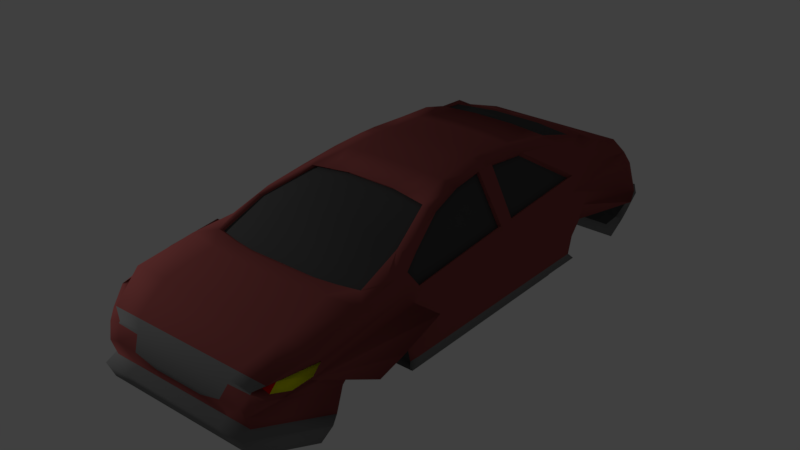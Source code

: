 # Source: Texopec_Reaal.blend  (saved by Blender 2.79.7; exported with 4.5.12 LTS)
import bpy
from mathutils import Matrix  # noqa: F401  (used for matrix-valued properties, if any)

bpy.ops.wm.read_factory_settings(use_empty=True)
scene = bpy.context.scene
scene.name = 'Scene'

# ---- collections
col_collection_1 = bpy.data.collections.new('Collection 1'); scene.collection.children.link(col_collection_1)

# ---- materials (node trees are filled in below, after node groups)
mat_material_001 = bpy.data.materials.new('Material.001')
mat_material_001.alpha_threshold = 0.0
mat_material_001.use_transparent_shadow = False
mat_material_001.diffuse_color = (0.3032, 0.07554, 0.07183, 1.0)
mat_material_001.specular_color = (1.0, 0.1752, 0.07395)
mat_material_001.roughness = 0.5
mat_material_001.specular_intensity = 0.9691
mat_material_002 = bpy.data.materials.new('Material.002')
mat_material_002.alpha_threshold = 0.0
mat_material_002.use_transparent_shadow = False
mat_material_002.diffuse_color = (0.07658, 0.07658, 0.07658, 1.0)
mat_material_002.roughness = 0.5
mat_material_002.specular_intensity = 1.0
mat_material_003 = bpy.data.materials.new('Material.003')
mat_material_003.alpha_threshold = 0.0
mat_material_003.use_transparent_shadow = False
mat_material_003.diffuse_color = (0.214, 0.214, 0.214, 1.0)
mat_material_003.roughness = 0.5
mat_material_004 = bpy.data.materials.new('Material.004')
mat_material_004.alpha_threshold = 0.0
mat_material_004.use_transparent_shadow = False
mat_material_004.diffuse_color = (0.9368, 1.0, 0.0, 1.0)
mat_material_004.roughness = 0.5
mat_material_004.specular_intensity = 1.0
mat_material_005 = bpy.data.materials.new('Material.005')
mat_material_005.alpha_threshold = 0.0
mat_material_005.use_transparent_shadow = False
mat_material_005.diffuse_color = (1.0, 0.0, 0.0009124, 1.0)
mat_material_005.specular_color = (1.0, 0.1629, 0.09349)
mat_material_005.roughness = 0.5
mat_material_005.specular_intensity = 1.0
mat_material_006 = bpy.data.materials.new('Material.006')
mat_material_006.alpha_threshold = 0.0
mat_material_006.use_transparent_shadow = False
mat_material_006.diffuse_color = (0.06998, 0.06998, 0.06998, 1.0)
mat_material_006.roughness = 0.5
mat_material_006.specular_intensity = 0.0

# ---- material node trees

# ---- world
world_world = bpy.data.worlds.new('World'); scene.world = world_world
world_world.color = (0.05088, 0.05088, 0.05088)
world_world.use_sun_shadow = False
world_world.sun_shadow_jitter_overblur = 0.0

# ---- lights
light_point = bpy.data.lights.new('Point', 'POINT')
light_point.transmission_factor = 0.0
light_point.energy = 100.0
light_point.shadow_buffer_clip_start = 0.5
light_point.shadow_soft_size = 0.1
light_point.shadow_maximum_resolution = 0.006
light_point.use_absolute_resolution = True

# ---- meshes
me_plane = bpy.data.meshes.new('Plane')
me_plane.from_pydata([(0.8423, -1.817, 0.4876), (0.5678, 0.1851, 0.9076), (0.6414, -2.082, 0.2886), (0.5828, -2.222, 0.1828), (0.7976, -1.349, 0.5731), (0.6722, -1.219, 0.5891), (0.659, -0.8378, 0.7304), (0.5241, -0.4061, 0.8503), (0.4469, -0.09052, 0.9099), (0.4241, 0.1897, 0.9364), (0.4253, 0.7331, 0.9074), (0.4909, 1.133, 0.8666), (0.6007, 1.509, 0.7847), (0.6537, 1.74, 0.6673), (0.6265, 2.057, 0.5356), (0.618, 2.083, 0.4919), (0.7297, 2.101, 0.3939), (0.7365, 2.177, 0.1584), (0.799, 1.731, -0.05056), (0.8955, 1.705, 0.06341), (1.034, 1.711, 0.342), (0.8955, 1.104, 0.2755), (0.8955, 1.008, 0.1616), (0.8955, 0.9712, 0.01909), (0.7897, 0.8679, -0.1716), (0.7897, -0.8335, -0.1828), (0.8955, -0.9863, 0.02054), (0.8955, -1.029, 0.1928), (0.8955, -1.149, 0.31), (0.8955, -1.321, 0.3412), (0.8955, -1.549, 0.2797), (0.8955, -1.646, 0.1909), (0.8955, -1.706, 0.005095), (0.7984, -1.714, -0.08205), (0.8955, 0.9737, 0.1336), (0.8094, 0.1437, 0.5623), (0.8329, -0.8206, 0.5051), (0.7753, -0.8766, 0.6097), (0.7329, -0.7236, 0.6987), (0.629, -0.3895, 0.8238), (0.5831, -0.08846, 0.8856), (0.5678, 0.345, 0.9076), (0.5809, 0.7196, 0.8782), (0.6263, 1.08, 0.8386), (0.6718, 1.263, 0.7539), (0.7768, 1.374, 0.617), (0.7867, 1.133, 0.6086), (0.8094, 0.2734, 0.5703), (0.8094, 0.2037, 0.553), (0.8567, 0.1424, 0.4505), (0.8955, 0.1589, 0.1768), (0.8955, 0.1692, 0.01901), (0.7897, 0.1711, -0.1762), (0.7866, 2.117, 0.1137), (0.8585, 1.937, 0.2312), (0.6414, -2.084, 0.2884), (0.8003, -1.99, 0.2938), (0.8835, -1.842, 0.3795), (0.849, -1.741, 0.4091), (0.8329, -0.862, 0.5051), (0.8567, -0.8943, 0.4171), (0.8955, -0.9004, 0.01538), (0.8955, 0.9515, 0.01909), (0.8955, 1.049, 0.2428), (0.8329, 1.081, 0.4996), (0.7259, 2.025, 0.4901), (0.7672, -0.9941, 0.5993), (0.6919, -0.707, 0.7397), (0.4124, 0.4012, 0.9335), (-0.8423, -1.817, 0.4876), (-0.5678, 0.1851, 0.9076), (-0.6414, -2.082, 0.2886), (-0.7976, -1.349, 0.5731), (-0.6722, -1.219, 0.5891), (-0.659, -0.8378, 0.7304), (-0.5241, -0.4061, 0.8503), (-0.4469, -0.09053, 0.9099), (-0.424, 0.1897, 0.9365), (-0.4246, 0.7322, 0.9092), (-0.491, 1.132, 0.8691), (-0.6019, 1.507, 0.7876), (-0.6539, 1.74, 0.6678), (-0.6265, 2.057, 0.5356), (-0.618, 2.083, 0.4919), (-0.7297, 2.101, 0.3939), (-0.799, 1.731, -0.05056), (-0.8955, 1.705, 0.06341), (-0.8955, 1.104, 0.2755), (-0.8955, 1.008, 0.1616), (-0.8955, 0.9712, 0.01909), (-0.7897, 0.8679, -0.1716), (-0.7897, -0.8335, -0.1828), (-0.8955, -0.9863, 0.02054), (-0.8955, -1.029, 0.1928), (-0.8955, -1.149, 0.31), (-0.8955, -1.321, 0.3412), (-0.8955, -1.549, 0.2797), (-0.8955, -1.646, 0.1909), (-0.8955, -1.706, 0.005095), (-0.7984, -1.714, -0.08205), (-0.5828, -2.222, 0.1828), (-0.8955, 0.9737, 0.1336), (-0.8094, 0.1437, 0.5623), (-0.8329, -0.8206, 0.5051), (-0.7753, -0.8766, 0.6097), (-0.7329, -0.7236, 0.6987), (-0.629, -0.3895, 0.8238), (-0.5831, -0.08846, 0.8856), (-0.5678, 0.345, 0.9076), (-0.5796, 0.7179, 0.8814), (-0.6264, 1.078, 0.842), (-0.6731, 1.261, 0.7577), (-0.7768, 1.374, 0.617), (-0.7867, 1.133, 0.6086), (-0.8094, 0.2734, 0.5703), (-0.8094, 0.2037, 0.553), (-0.8567, 0.1424, 0.4505), (-0.8955, 0.1589, 0.1768), (-0.8955, 0.1692, 0.01901), (-0.7897, 0.1711, -0.1762), (-0.7866, 2.117, 0.1137), (-0.7365, 2.177, 0.1584), (-0.8585, 1.937, 0.2312), (-0.6414, -2.084, 0.2884), (-0.8003, -1.99, 0.2938), (-0.8835, -1.842, 0.3795), (-0.849, -1.741, 0.4091), (-0.8329, -0.862, 0.5051), (-0.8567, -0.8943, 0.4171), (-0.8955, -0.9004, 0.01538), (-0.8955, 0.9515, 0.01909), (-0.8955, 1.144, 0.3859), (-0.8329, 1.081, 0.4996), (-1.034, 1.711, 0.342), (-0.7259, 2.025, 0.4901), (-0.7672, -0.9941, 0.5993), (-0.6919, -0.707, 0.7397), (-0.4121, 0.4009, 0.934), (0.2218, -2.226, 0.165), (-0.2218, -2.226, 0.165), (0.2136, -2.215, 0.1191), (-0.2136, -2.215, 0.1191), (0.2375, -2.175, 0.2684), (-0.2375, -2.175, 0.2684), (0.2375, -2.117, 0.3558), (-0.2375, -2.117, 0.3558), (0.2808, -1.817, 0.4876), (-0.2808, -1.817, 0.4876), (0.2659, -1.42, 0.5731), (-0.2659, -1.42, 0.5731), (0.2269, -1.306, 0.5854), (-0.2269, -1.306, 0.5854), (0.1786, -0.3611, 0.8735), (-0.1786, -0.3611, 0.8735), (0.1623, -0.0843, 0.9213), (-0.1623, -0.0843, 0.9213), (0.1552, 0.1938, 0.9479), (-0.1551, 0.1938, 0.9479), (0.1508, 0.4141, 0.9457), (-0.1505, 0.4139, 0.9459), (0.1564, 0.7393, 0.9208), (-0.1557, 0.7389, 0.9215), (0.1811, 1.155, 0.8779), (-0.1811, 1.155, 0.8789), (0.2351, 1.797, 0.6743), (-0.2354, 1.797, 0.6745), (0.1775, 2.08, 0.5596), (-0.1775, 2.08, 0.5596), (0.202, 2.122, 0.486), (-0.202, 2.122, 0.486), (-0.2493, 2.144, 0.361), (0.2493, 2.144, 0.361), (0.2455, 2.177, 0.1584), (-0.2455, 2.177, 0.1584), (0.2663, 1.731, -0.05056), (-0.2663, 1.731, -0.05056), (0.2985, 1.705, 0.06341), (-0.2985, 1.705, 0.06341), (0.2985, 1.646, 0.2312), (-0.2985, 1.646, 0.2312), (0.2985, 1.506, 0.342), (-0.2985, 1.506, 0.342), (0.2985, 1.281, 0.3547), (-0.2985, 1.281, 0.3547), (0.2985, 1.104, 0.2755), (-0.2985, 1.104, 0.2755), (0.2985, 1.008, 0.1616), (-0.2985, 1.008, 0.1616), (0.2985, 0.9712, 0.01909), (-0.2985, 0.9712, 0.01909), (0.2632, 0.8679, -0.1716), (-0.2632, 0.8679, -0.1716), (0.2632, 0.1711, -0.1762), (-0.2632, 0.1711, -0.1762), (0.2632, -0.8335, -0.1828), (-0.2632, -0.8335, -0.1828), (0.2985, -0.9863, 0.02054), (-0.2985, -0.9863, 0.02054), (0.2985, -1.029, 0.1928), (-0.2985, -1.029, 0.1928), (0.2985, -1.149, 0.31), (-0.2985, -1.149, 0.31), (0.2985, -1.321, 0.3412), (-0.2985, -1.321, 0.3412), (0.2985, -1.549, 0.2797), (-0.2985, -1.549, 0.2797), (0.2985, -1.646, 0.1909), (-0.2985, -1.646, 0.1909), (0.2985, -1.706, 0.005095), (-0.2985, -1.706, 0.005095), (0.2661, -1.714, -0.08205), (-0.2661, -1.714, -0.08205), (0.2522, -1.388, 0.0185), (-0.2522, -1.388, 0.0185), (0.2945, 1.369, -0.02029), (-0.2945, 1.369, -0.02029), (0.7629, 2.246, 0.1281), (0.7608, 2.196, 0.02639), (0.7576, 2.154, -0.1016), (0.8277, 1.784, -0.1771), (0.9276, 1.757, 0.02967), (0.9276, 0.9965, -0.01624), (0.818, 0.8894, -0.1219), (0.818, 0.1676, -0.1266), (0.818, -0.873, -0.1335), (0.9276, -1.031, -0.01474), (0.9276, -1.777, -0.03074), (0.827, -1.785, -0.2097), (0.6679, -2.22, -0.1306), (0.6636, -2.285, 0.01389), (0.9276, 0.1657, -0.01632), (0.9276, 0.976, -0.01624), (0.8149, 2.183, 0.08175), (0.9276, -0.9423, -0.02008), (-0.7629, 2.246, 0.1281), (-0.7608, 2.196, 0.02639), (-0.7576, 2.154, -0.1016), (-0.8277, 1.784, -0.1771), (-0.9276, 1.757, 0.02967), (-0.9276, 0.9965, -0.01624), (-0.818, 0.8894, -0.1219), (-0.818, 0.1676, -0.1266), (-0.818, -0.873, -0.1335), (-0.9276, -1.031, -0.01474), (-0.9276, -1.777, -0.03074), (-0.827, -1.785, -0.2097), (-0.6679, -2.22, -0.1306), (-0.6636, -2.285, 0.01389), (-0.9276, 0.1657, -0.01632), (-0.9276, 0.976, -0.01624), (-0.8149, 2.183, 0.08175), (-0.9276, -0.9423, -0.02008), (-0.2212, -2.285, 0.01389), (-0.2543, 2.246, 0.1281), (-0.2536, 2.196, 0.02639), (-0.2525, 2.154, -0.1016), (-0.2759, 1.784, -0.1771), (-0.2757, -1.785, -0.2097), (-0.2226, -2.22, -0.1306), (0.2212, -2.285, 0.01389), (0.2543, 2.246, 0.1281), (0.2536, 2.196, 0.02639), (0.2525, 2.154, -0.1016), (0.2759, 1.784, -0.1771), (0.2757, -1.785, -0.2097), (0.2226, -2.22, -0.1306), (0.7813, 0.1445, 0.5428), (0.5798, 1.462, 0.7636), (0.7486, -0.8439, 0.5921), (0.7123, -0.7026, 0.6752), (0.5628, -0.07957, 0.8637), (-0.5481, 0.1845, 0.8856), (-0.4739, 1.098, 0.8474), (-0.581, 1.461, 0.7664), (-0.6312, 1.685, 0.6475), (-0.7486, -0.8439, 0.5921), (-0.5628, -0.07957, 0.8637), (-0.5481, 0.3389, 0.8856), (-0.7813, 0.2697, 0.5507), (0.2939, -1.257, 0.5657), (0.1748, 1.121, 0.8562), (0.2269, 1.741, 0.654), (0.7126, -2.175, 0.2684), (0.7224, -2.04, 0.3483), (0.6654, -2.226, 0.165), (0.6407, -2.197, 0.04818), (-0.7126, -2.175, 0.2684), (-0.7224, -2.04, 0.3483), (-0.6654, -2.226, 0.165), (-0.6407, -2.197, 0.04818), (-0.2136, -2.197, 0.04818), (0.2136, -2.197, 0.04818), (0.7095, -2.088, 0.279), (0.8099, -2.073, 0.2857), (0.8955, -1.919, 0.3738), (0.8567, -1.788, 0.4272), (0.7126, -2.117, 0.3558), (-0.7095, -2.088, 0.279), (-0.8099, -2.073, 0.2857), (-0.8567, -1.788, 0.4272), (-0.7126, -2.117, 0.3558), (0.628, -2.169, 0.2801), (0.628, -2.159, 0.2927), (-0.628, -2.169, 0.2801), (-0.628, -2.159, 0.2927), (0.6074, 2.08, 0.5596), (0.6059, 2.122, 0.486), (0.7414, 2.034, 0.4965), (-0.6074, 2.08, 0.5596), (-0.6059, 2.122, 0.486), (-0.7414, 2.034, 0.4965), (-0.7479, 2.144, 0.361), (0.7479, 2.144, 0.361), (1.119, 1.506, 0.342), (1.119, -1.321, 0.3412), (1.119, -1.549, 0.2797), (0.8955, 1.144, 0.3859), (1.07, -0.8943, 0.4171), (-1.119, -1.321, 0.3412), (-1.119, -1.549, 0.2797), (-0.8955, 1.049, 0.2428), (-0.8955, -1.919, 0.3738), (-1.07, -0.8943, 0.4171), (-1.119, 1.506, 0.342), (0.4023, -2.224, 0.1739), (0.4271, -2.197, 0.04818), (0.4328, -2.172, 0.2743), (0.4751, -2.117, 0.3558), (0.5616, -1.817, 0.4876), (0.5317, -1.393, 0.5731), (0.4495, -1.271, 0.5873), (0.3514, -0.3836, 0.8619), (0.3046, -0.08741, 0.9156), (0.2896, 0.1918, 0.9421), (0.2816, 0.4076, 0.9396), (0.2908, 0.7362, 0.9141), (0.336, 1.144, 0.8722), (0.4444, 1.769, 0.6708), (0.3925, 2.08, 0.5596), (0.404, 2.122, 0.486), (0.4986, 2.144, 0.361), (0.5327, 1.731, -0.05056), (0.597, 1.705, 0.06341), (0.6662, 1.496, 0.3483), (0.597, 1.104, 0.2755), (0.597, 1.008, 0.1616), (0.597, 0.9712, 0.01909), (0.5265, 0.8679, -0.1716), (0.5265, 0.1711, -0.1762), (0.5265, -0.8335, -0.1828), (0.597, -0.9863, 0.02054), (0.597, -1.029, 0.1928), (0.597, -1.149, 0.31), (0.597, -1.321, 0.3412), (0.597, -1.549, 0.2797), (0.597, -1.646, 0.1909), (0.597, -1.706, 0.005095), (0.5323, -1.714, -0.08205), (0.4424, -2.285, 0.01389), (0.5086, 2.246, 0.1281), (0.5072, 2.196, 0.02639), (0.5051, 2.154, -0.1016), (0.5518, 1.784, -0.1771), (0.5514, -1.785, -0.2097), (0.4453, -2.22, -0.1306), (0.4755, -1.23, 0.5657), (0.491, 2.177, 0.1584), (0.6662, 1.679, 0.2866), (0.4328, -2.159, 0.2927), (-0.4271, -2.197, 0.04818), (-0.4328, -2.172, 0.2743), (-0.4751, -2.117, 0.3558), (-0.5616, -1.817, 0.4876), (-0.5317, -1.393, 0.5731), (-0.4495, -1.271, 0.5873), (-0.3514, -0.3836, 0.8619), (-0.3046, -0.08742, 0.9156), (-0.2895, 0.1917, 0.9422), (-0.2813, 0.4074, 0.94), (-0.2901, 0.7355, 0.9153), (-0.336, 1.143, 0.874), (-0.4447, 1.768, 0.6711), (-0.3925, 2.08, 0.5596), (-0.404, 2.122, 0.486), (-0.4986, 2.144, 0.361), (-0.491, 2.177, 0.1584), (-0.5327, 1.731, -0.05056), (-0.597, 1.705, 0.06341), (-0.597, 1.104, 0.2755), (-0.597, 1.008, 0.1616), (-0.597, 0.9712, 0.01909), (-0.5265, 0.8679, -0.1716), (-0.5265, 0.1711, -0.1762), (-0.5265, -0.8335, -0.1828), (-0.597, -0.9863, 0.02054), (-0.597, -1.029, 0.1928), (-0.597, -1.149, 0.31), (-0.597, -1.321, 0.3412), (-0.597, -1.549, 0.2797), (-0.597, -1.646, 0.1909), (-0.597, -1.706, 0.005095), (-0.5323, -1.714, -0.08205), (-0.4424, -2.285, 0.01389), (-0.5086, 2.246, 0.1281), (-0.5072, 2.196, 0.02639), (-0.5051, 2.154, -0.1016), (-0.5518, 1.784, -0.1771), (-0.5514, -1.785, -0.2097), (-0.4453, -2.22, -0.1306), (-0.4755, -1.23, 0.5657), (-0.3244, 1.109, 0.8522), (-0.6662, 1.496, 0.3483), (-0.6662, 1.679, 0.2866), (-0.4023, -2.224, 0.1739), (-0.4328, -2.159, 0.2927), (-0.1528, 0.3039, 0.9469), (0.5678, 0.265, 0.9076), (0.153, 0.3039, 0.9468), (0.4182, 0.2955, 0.9349), (0.2856, 0.2997, 0.9409), (-0.2854, 0.2996, 0.9411), (-0.5678, 0.265, 0.9076), (-0.418, 0.2953, 0.9353), (0.5481, 0.1845, 0.8856), (0.6571, -1.186, 0.5657), (0.64, -0.8121, 0.7107), (0.5064, -0.3772, 0.834), (0.4739, 1.1, 0.8449), (0.631, 1.685, 0.647), (0.8039, -0.7863, 0.4859), (0.6097, -0.3689, 0.8048), (0.5481, 0.3389, 0.8856), (0.5607, 0.7005, 0.8564), (0.7594, 1.1, 0.5887), (0.7813, 0.2697, 0.5507), (-0.7813, 0.1445, 0.5428), (-0.6571, -1.186, 0.5657), (-0.64, -0.8121, 0.7107), (-0.5064, -0.3772, 0.834), (-0.8039, -0.7863, 0.4859), (-0.7123, -0.7026, 0.6752), (-0.6097, -0.3689, 0.8048), (-0.5594, 0.6988, 0.8596), (-0.7594, 1.1, 0.5887), (-0.2939, -1.257, 0.5657), (-0.2408, -0.3427, 0.8517), (-0.1748, 1.12, 0.8571), (-0.2272, 1.741, 0.6542), (0.2408, -0.3427, 0.8517), (0.3736, -0.3599, 0.8429), (0.3244, 1.11, 0.8505), (0.429, 1.713, 0.6505), (-0.3736, -0.3599, 0.8429), (-0.4292, 1.713, 0.6508), (0.7813, 0.1445, 0.5428), (0.5798, 1.462, 0.7636), (0.7486, -0.8439, 0.5921), (0.7123, -0.7026, 0.6752), (0.5628, -0.07957, 0.8637), (-0.5481, 0.1845, 0.8856), (-0.4739, 1.098, 0.8474), (-0.581, 1.461, 0.7664), (-0.6312, 1.685, 0.6475), (-0.7486, -0.8439, 0.5921), (-0.5628, -0.07957, 0.8637), (-0.5481, 0.3389, 0.8856), (-0.7813, 0.2697, 0.5507), (0.2939, -1.257, 0.5657), (0.1748, 1.121, 0.8562), (0.2269, 1.741, 0.654), (0.4755, -1.23, 0.5657), (-0.4755, -1.23, 0.5657), (-0.3244, 1.109, 0.8522), (0.5481, 0.1845, 0.8856), (0.6571, -1.186, 0.5657), (0.64, -0.8121, 0.7107), (0.5064, -0.3772, 0.834), (0.4739, 1.1, 0.8449), (0.631, 1.685, 0.647), (0.8039, -0.7863, 0.4859), (0.6097, -0.3689, 0.8048), (0.5481, 0.3389, 0.8856), (0.5607, 0.7005, 0.8564), (0.7594, 1.1, 0.5887), (0.7813, 0.2697, 0.5507), (-0.7813, 0.1445, 0.5428), (-0.6571, -1.186, 0.5657), (-0.64, -0.8121, 0.7107), (-0.5064, -0.3772, 0.834), (-0.8039, -0.7863, 0.4859), (-0.7123, -0.7026, 0.6752), (-0.6097, -0.3689, 0.8048), (-0.5594, 0.6988, 0.8596), (-0.7594, 1.1, 0.5887), (-0.2939, -1.257, 0.5657), (-0.3116, -0.8121, 0.7576), (-0.2408, -0.3427, 0.8517), (-0.1748, 1.12, 0.8571), (-0.211, 1.505, 0.7849), (-0.2272, 1.741, 0.6542), (0.3116, -0.8121, 0.7576), (0.2408, -0.3427, 0.8517), (0.2098, 1.505, 0.7839), (0.4758, -0.8121, 0.7341), (0.3736, -0.3599, 0.8429), (0.3244, 1.11, 0.8505), (0.3948, 1.484, 0.7738), (0.429, 1.713, 0.6505), (-0.4758, -0.8121, 0.7341), (-0.3736, -0.3599, 0.8429), (-0.396, 1.483, 0.7757), (-0.4292, 1.713, 0.6508)], [(47, 114)], [(43, 46, 44), (38, 67, 66, 37), (38, 39, 7, 67), (8, 7, 39, 40), (8, 40, 1, 9), (9, 1, 416, 418), (10, 68, 41, 42), (11, 10, 42, 43), (12, 11, 43, 44), (13, 12, 45), (305, 13, 45), (45, 46, 64, 307, 305), (46, 47, 48, 49, 64), (35, 48, 416, 1), (36, 59, 60, 49, 48, 35), (37, 66, 59, 36), (4, 59, 66, 5), (6, 5, 66, 67), (7, 6, 67), (283, 292, 56, 57, 58), (0, 295, 59), (294, 60, 59), (133, 87, 323), (26, 61, 60, 29, 28, 27), (32, 31, 284, 285), (130, 89, 239, 249), (50, 49, 60, 61, 51), (316, 64, 49, 50, 51, 62, 34, 63), (86, 120, 250, 238), (25, 52, 223, 224), (22, 34, 62, 23), (21, 63, 34, 22), (60, 294, 317), (64, 316, 20, 307), (14, 65, 15), (17, 312, 20, 54), (17, 54, 20, 19, 53), (61, 26, 225, 233), (110, 111, 113), (105, 104, 135, 136), (105, 136, 75, 106), (76, 107, 106, 75), (76, 77, 70, 107), (77, 422, 421, 70), (78, 109, 108, 137), (79, 110, 109, 78), (80, 111, 110, 79), (81, 112, 80), (308, 112, 81), (112, 308, 310, 132, 113), (113, 132, 116, 115, 114), (102, 70, 421, 115), (103, 102, 115, 116, 128, 127), (104, 103, 127, 135), (72, 73, 135, 127), (74, 136, 135, 73), (75, 136, 74), (287, 126, 125, 124, 297), (69, 127, 299), (321, 299, 128), (20, 316, 313), (92, 93, 94, 95, 128, 129), (98, 289, 288, 97), (120, 121, 234, 250), (117, 118, 129, 128, 116), (131, 320, 101, 130, 118, 117, 116, 132), (24, 23, 221, 222), (98, 99, 245, 244), (88, 89, 130, 101), (87, 88, 101, 320), (132, 310, 133, 131), (82, 83, 134), (121, 122, 133, 311), (121, 120, 86, 133, 122), (51, 61, 233, 230), (370, 303, 100, 413), (414, 304, 303, 370), (372, 69, 300, 371), (373, 72, 69, 372), (374, 73, 72, 373), (39, 38, 269, 430), (113, 114, 278, 443), (376, 76, 75, 375), (377, 77, 76, 376), (378, 137, 422, 420), (379, 78, 137, 378), (380, 79, 78, 379), (375, 75, 438, 452), (163, 162, 280, 446), (382, 308, 81, 381), (383, 309, 308, 382), (384, 311, 309, 383), (385, 121, 311, 384), (174, 175, 256, 263), (118, 130, 249, 248), (341, 174, 263, 362), (387, 86, 85, 386), (412, 133, 86, 387), (181, 133, 412, 179), (183, 411, 133, 181), (388, 87, 133, 411), (389, 88, 87, 388), (390, 89, 88, 389), (391, 90, 89, 390), (392, 119, 90, 391), (393, 91, 119, 392), (394, 92, 91, 393), (395, 93, 92, 394), (396, 94, 93, 395), (397, 95, 94, 396), (398, 96, 95, 397), (399, 97, 96, 398), (400, 98, 97, 399), (401, 99, 98, 400), (23, 62, 231, 221), (85, 86, 238, 237), (59, 4, 0), (127, 69, 72), (81, 80, 273, 274), (109, 113, 443, 442), (38, 37, 268, 269), (151, 150, 279, 444), (401, 211, 257, 407), (53, 19, 220, 232), (211, 210, 264, 257), (90, 119, 241, 240), (357, 210, 208, 356), (206, 208, 212), (356, 208, 206, 355), (203, 201, 213), (355, 206, 204, 354), (197, 196, 212, 213), (354, 204, 202, 353), (211, 209, 213), (353, 202, 200, 352), (200, 202, 212), (352, 200, 198, 351), (210, 211, 213, 212), (351, 198, 196, 350), (208, 210, 212), (350, 196, 194, 349), (196, 197, 195, 194), (349, 194, 192, 348), (194, 195, 193, 192), (348, 192, 190, 347), (192, 193, 191, 190), (347, 190, 188, 346), (190, 191, 189, 188), (346, 188, 186, 345), (179, 177, 215), (345, 186, 184, 344), (187, 185, 215), (344, 184, 182, 343), (176, 178, 214), (20, 343, 182, 180), (184, 186, 214), (20, 180, 178, 367), (181, 179, 215), (367, 178, 176, 342), (189, 187, 215), (342, 176, 174, 341), (178, 180, 214), (17, 53, 232, 216), (33, 32, 226, 227), (289, 98, 244, 247), (357, 33, 227, 363), (369, 289, 247, 402), (62, 51, 230, 231), (366, 172, 171, 340), (172, 173, 170, 171), (340, 171, 168, 339), (171, 170, 169, 168), (339, 168, 166, 338), (168, 169, 167, 166), (338, 166, 164, 337), (166, 167, 165, 164), (336, 11, 427, 450), (35, 1, 423, 266), (80, 79, 272, 273), (37, 36, 429, 268), (336, 162, 160, 335), (162, 163, 161, 160), (335, 160, 158, 334), (160, 161, 159, 158), (334, 158, 417, 419), (158, 159, 415, 417), (333, 156, 154, 332), (156, 157, 155, 154), (332, 154, 152, 331), (154, 155, 153, 152), (330, 5, 424, 365), (374, 151, 444, 409), (36, 35, 266, 429), (41, 47, 434, 431), (330, 150, 148, 329), (150, 151, 149, 148), (329, 148, 146, 328), (148, 149, 147, 146), (328, 146, 144, 327), (146, 147, 145, 144), (368, 144, 142, 326), (144, 145, 143, 142), (326, 142, 138, 324), (142, 143, 139, 138), (324, 138, 140), (140, 138, 139, 141), (198, 200, 212), (209, 207, 213), (201, 199, 213), (204, 206, 212), (196, 198, 212), (207, 205, 213), (199, 197, 213), (202, 204, 212), (205, 203, 213), (182, 184, 214), (174, 176, 214), (185, 183, 215), (177, 175, 215), (180, 182, 214), (188, 189, 215, 214), (183, 181, 215), (186, 188, 214), (175, 174, 214, 215), (226, 229, 228, 227), (223, 230, 233, 225, 224), (222, 221, 231, 230, 223), (217, 216, 232, 220, 219, 218), (244, 245, 246, 247), (241, 242, 243, 251, 248), (240, 241, 248, 249, 239), (235, 236, 237, 238, 250, 234), (404, 235, 234, 403), (405, 236, 235, 404), (406, 237, 236, 405), (408, 246, 245, 407), (402, 247, 246, 408), (358, 259, 265, 364), (259, 252, 258, 265), (364, 265, 264, 363), (265, 258, 257, 264), (362, 263, 262, 361), (263, 256, 255, 262), (361, 262, 261, 360), (262, 255, 254, 261), (360, 261, 260, 359), (261, 254, 253, 260), (26, 25, 224, 225), (385, 173, 253, 403), (129, 118, 248, 251), (325, 291, 259, 358), (89, 90, 240, 239), (32, 285, 229, 226), (92, 129, 251, 243), (291, 290, 252, 259), (52, 24, 222, 223), (119, 91, 242, 241), (366, 17, 216, 359), (386, 85, 237, 406), (91, 92, 243, 242), (19, 18, 219, 220), (173, 172, 260, 253), (114, 108, 277, 278), (40, 39, 430, 270), (5, 6, 425, 424), (102, 103, 439, 435), (331, 152, 448, 449), (1, 40, 270, 423), (6, 7, 426, 425), (103, 104, 275, 439), (337, 164, 281, 451), (70, 102, 435, 271), (152, 153, 445, 448), (42, 41, 431, 432), (104, 105, 440, 275), (164, 165, 447, 281), (105, 106, 441, 440), (380, 163, 446, 410), (106, 107, 276, 441), (74, 73, 436, 437), (107, 70, 271, 276), (381, 81, 274, 453), (75, 74, 437, 438), (11, 12, 267, 427), (108, 109, 442, 277), (46, 42, 432, 433), (12, 13, 428, 267), (47, 46, 433, 434), (2, 55, 292, 283), (301, 3, 284, 282), (3, 285, 284), (123, 71, 287, 297), (100, 303, 286, 288), (100, 288, 289), (413, 100, 289, 369), (414, 145, 371), (324, 140, 291, 325), (140, 141, 290, 291), (368, 302, 296, 327), (56, 292, 282, 293), (57, 56, 293, 294), (58, 57, 294, 295), (283, 58, 295, 296), (297, 124, 298, 286), (124, 125, 321, 298), (125, 126, 299, 321), (126, 287, 300, 299), (55, 2, 302, 301), (71, 123, 303, 304), (2, 283, 296, 302), (292, 55, 301, 282), (123, 297, 286, 303), (287, 71, 304, 300), (310, 311, 133), (312, 307, 20), (15, 65, 16), (134, 83, 84), (14, 15, 306, 305), (65, 14, 305, 307), (83, 82, 308, 309), (82, 134, 310, 308), (84, 83, 309, 311), (15, 16, 312, 306), (134, 84, 311, 310), (16, 65, 307, 312), (299, 300, 69), (295, 0, 296), (128, 299, 127), (59, 295, 294), (321, 96, 298), (30, 294, 293), (284, 31, 30, 293, 282), (97, 288, 286, 298, 96), (314, 317, 294, 315), (313, 316, 63, 21), (318, 319, 321, 322), (323, 87, 320, 131), (96, 321, 319), (294, 30, 315), (131, 133, 323), (321, 128, 322), (29, 60, 317, 314), (21, 20, 313), (30, 29, 314, 315), (95, 96, 319, 318), (128, 95, 318, 322), (144, 368, 327), (3, 324, 325, 285), (13, 337, 451, 428), (7, 331, 449, 426), (172, 366, 359, 260), (285, 325, 358, 229), (217, 360, 359, 216), (218, 361, 360, 217), (219, 362, 361, 218), (228, 364, 363, 227), (229, 358, 364, 228), (301, 326, 324, 3), (302, 368, 326, 301), (0, 328, 327, 296), (4, 329, 328, 0), (5, 330, 329, 4), (150, 330, 365, 279), (8, 332, 331, 7), (9, 333, 332, 8), (68, 334, 419, 418), (10, 335, 334, 68), (11, 336, 335, 10), (162, 336, 450, 280), (305, 338, 337, 13), (306, 339, 338, 305), (312, 340, 339, 306), (17, 366, 340, 312), (210, 357, 363, 264), (19, 342, 341, 18), (20, 367, 342, 19), (21, 344, 343, 20), (22, 345, 344, 21), (23, 346, 345, 22), (24, 347, 346, 23), (52, 348, 347, 24), (25, 349, 348, 52), (26, 350, 349, 25), (27, 351, 350, 26), (28, 352, 351, 27), (29, 353, 352, 28), (30, 354, 353, 29), (31, 355, 354, 30), (32, 356, 355, 31), (33, 357, 356, 32), (18, 341, 362, 219), (304, 414, 371, 300), (141, 413, 369, 290), (165, 381, 453, 447), (79, 380, 410, 272), (175, 386, 406, 256), (121, 385, 403, 234), (252, 402, 408, 258), (258, 408, 407, 257), (256, 406, 405, 255), (255, 405, 404, 254), (254, 404, 403, 253), (73, 374, 409, 436), (290, 369, 402, 252), (99, 401, 407, 245), (211, 401, 400, 209), (209, 400, 399, 207), (207, 399, 398, 205), (205, 398, 397, 203), (203, 397, 396, 201), (201, 396, 395, 199), (199, 395, 394, 197), (197, 394, 393, 195), (195, 393, 392, 193), (193, 392, 391, 191), (191, 391, 390, 189), (189, 390, 389, 187), (187, 389, 388, 185), (185, 388, 411, 183), (179, 412, 387, 177), (177, 387, 386, 175), (173, 385, 384, 170), (170, 384, 383, 169), (169, 383, 382, 167), (167, 382, 381, 165), (153, 375, 452, 445), (163, 380, 379, 161), (161, 379, 378, 159), (159, 378, 420, 415), (157, 377, 376, 155), (155, 376, 375, 153), (151, 374, 373, 149), (149, 373, 372, 147), (147, 372, 371, 145), (145, 414, 370, 143), (143, 370, 413, 139), (141, 139, 413), (416, 48, 47, 41), (418, 419, 333, 9), (419, 417, 156, 333), (418, 416, 41, 68), (417, 415, 157, 156), (415, 420, 377, 157), (115, 421, 108, 114), (420, 422, 77, 377), (421, 422, 137, 108), (113, 111, 112), (113, 109, 110), (44, 46, 45), (46, 43, 42), (45, 12, 44), (80, 112, 111), (508, 487, 486, 471), (509, 488, 487, 508), (510, 461, 460, 472), (511, 462, 461, 510), (473, 458, 480, 457, 456, 479, 454), (481, 484, 483, 482), (465, 492, 493, 466), (459, 485, 489, 463, 490, 491, 464), (507, 469, 502, 506), (469, 499, 498, 502), (506, 502, 468, 505), (502, 498, 497, 468), (504, 501, 500, 503), (501, 496, 495, 500), (503, 500, 467, 470), (500, 495, 494, 467), (475, 503, 470, 474), (476, 504, 503, 475), (455, 506, 505, 477), (478, 507, 506, 455), (498, 510, 472, 497), (496, 509, 508, 495), (495, 508, 471, 494), (499, 511, 510, 498)])
me_plane.polygons.foreach_set('use_smooth', [True] * 476)
me_plane.polygons.foreach_set('material_index', [0, 0, 0, 0, 0, 0, 0, 0, 0, 0, 0, 0, 0, 0, 0, 0, 0, 0, 0, 3, 0, 0, 5, 0, 0, 0, 0, 0, 2, 2, 0, 0, 0, 0, 4, 0, 0, 2, 0, 0, 0, 0, 0, 0, 0, 0, 0, 0, 0, 0, 0, 0, 0, 0, 0, 0, 0, 3, 0, 0, 0, 0, 0, 2, 0, 0, 2, 2, 0, 0, 0, 4, 0, 0, 2, 0, 2, 0, 0, 0, 0, 0, 0, 0, 0, 0, 0, 0, 0, 0, 0, 0, 0, 2, 2, 2, 5, 5, 5, 5, 5, 5, 5, 5, 5, 5, 5, 5, 5, 5, 5, 5, 5, 5, 2, 2, 0, 0, 0, 0, 0, 0, 2, 2, 2, 2, 5, 5, 5, 5, 5, 5, 5, 5, 5, 5, 5, 5, 5, 5, 5, 5, 5, 5, 5, 5, 5, 5, 5, 5, 5, 5, 5, 5, 5, 5, 5, 5, 5, 5, 5, 5, 2, 2, 2, 2, 2, 2, 0, 0, 0, 0, 0, 0, 0, 0, 0, 0, 0, 0, 0, 0, 0, 0, 0, 0, 0, 0, 0, 0, 0, 0, 0, 0, 0, 0, 0, 0, 0, 0, 2, 2, 2, 2, 2, 2, 5, 5, 5, 5, 5, 5, 5, 5, 5, 5, 5, 5, 5, 5, 5, 5, 5, 5, 2, 2, 2, 2, 2, 2, 2, 2, 2, 2, 2, 2, 2, 2, 2, 2, 2, 2, 2, 2, 2, 2, 2, 2, 2, 2, 2, 2, 2, 2, 2, 2, 2, 2, 2, 2, 2, 2, 0, 0, 0, 0, 0, 0, 0, 0, 0, 0, 0, 0, 0, 0, 0, 0, 0, 0, 0, 0, 0, 0, 0, 0, 0, 0, 4, 0, 0, 4, 0, 0, 0, 2, 0, 0, 2, 0, 0, 0, 0, 0, 0, 0, 0, 0, 0, 0, 0, 0, 0, 0, 0, 3, 3, 0, 0, 0, 0, 0, 0, 0, 0, 0, 0, 0, 0, 0, 0, 0, 0, 0, 0, 0, 0, 5, 5, 0, 0, 5, 5, 5, 5, 5, 2, 0, 0, 0, 2, 2, 2, 2, 2, 2, 2, 0, 2, 0, 0, 0, 0, 0, 0, 0, 0, 0, 0, 0, 0, 0, 0, 2, 5, 5, 5, 5, 5, 5, 5, 5, 5, 5, 5, 5, 5, 5, 5, 5, 2, 2, 0, 0, 0, 2, 2, 2, 2, 2, 2, 2, 0, 2, 2, 5, 5, 5, 5, 5, 5, 5, 5, 5, 5, 5, 5, 5, 5, 5, 5, 0, 0, 0, 0, 0, 0, 0, 0, 0, 0, 0, 0, 0, 2, 2, 2, 0, 0, 0, 0, 0, 0, 0, 0, 0, 0, 0, 0, 0, 0, 0, 1, 1, 1, 1, 1, 1, 1, 1, 1, 1, 1, 1, 1, 1, 1, 1, 1, 1, 1, 1, 1, 1, 1, 1])
me_plane.materials.append(mat_material_001)
me_plane.materials.append(mat_material_002)
me_plane.materials.append(mat_material_003)
me_plane.materials.append(mat_material_004)
me_plane.materials.append(mat_material_005)
me_plane.materials.append(mat_material_006)
me_plane.use_remesh_preserve_volume = False
me_plane.use_remesh_preserve_attributes = False
me_plane.use_mirror_vertex_groups = False
me_plane.update()

# ---- objects
ob_point = bpy.data.objects.new('Point', light_point)
ob_plane = bpy.data.objects.new('Plane', me_plane)

# ---- transforms, parenting, visibility, modifiers, constraints
ob_point.location = (-3.547, -2.741, 2.221)
ob_point.lineart.crease_threshold = 0.0
ob_plane.location = (0.0, 0.0, 0.0)
ob_plane.lineart.crease_threshold = 0.0
_m = ob_plane.modifiers.new('Triangulate', 'TRIANGULATE')

# ---- collection membership
col_collection_1.objects.link(ob_point)
col_collection_1.objects.link(ob_plane)

# ---- scene / render settings (as saved in the file)
scene.frame_start = 1; scene.frame_end = 250; scene.frame_set(1)
scene.render.engine = 'BLENDER_EEVEE_NEXT'
scene.render.resolution_percentage = 50
scene.render.dither_intensity = 0.0
scene.cycles.use_denoising = False
scene.cycles.samples = 128
scene.cycles.sampling_pattern = 'TABULATED_SOBOL'
scene.cycles.use_adaptive_sampling = False
scene.cycles.use_light_tree = False
scene.view_settings.view_transform = 'Standard'
bpy.context.view_layer.update()

# ---- added for rendering (the .blend has no active camera): camera
cam_auto = bpy.data.cameras.new('AutoCamera')
cam_auto.lens = 50.0
cam_auto.sensor_width = 36.0
cam_auto.clip_end = 1000.0
ob_auto_camera = bpy.data.objects.new('AutoCamera', cam_auto)
scene.collection.objects.link(ob_auto_camera)
ob_auto_camera.location = (4.7964, -5.77515, 4.20623)
ob_auto_camera.rotation_euler = (1.09748, -7.21219e-08, 0.694738)
scene.camera = ob_auto_camera
bpy.context.view_layer.update()
